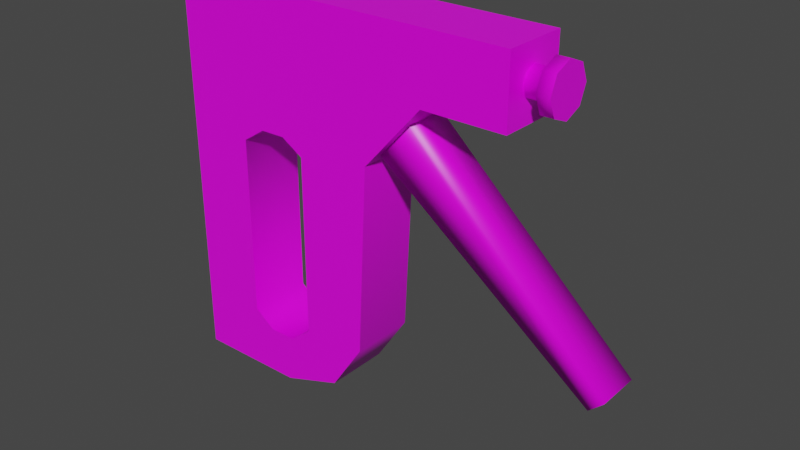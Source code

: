 # Source: skavotajs.blend  (saved by Blender 2.83.19; exported with 4.5.12 LTS)
import bpy
from mathutils import Matrix  # noqa: F401  (used for matrix-valued properties, if any)

bpy.ops.wm.read_factory_settings(use_empty=True)
scene = bpy.context.scene
scene.name = 'Scene'

# ---- collections
col_collection = bpy.data.collections.new('Collection'); scene.collection.children.link(col_collection)

# ---- images (referenced by path relative to the original .blend; pixels are not part of the script)
import os
ASSET_DIR = os.environ.get("B2B_ASSET_DIR", "")  # directory of the original .blend (textures are referenced by path, not embedded)
HERE = os.path.dirname(os.path.abspath(__file__))  # packed textures are extracted next to this script under _unpacked/

def load_image(name, relpath, width, height, colorspace="sRGB"):
    """Load a texture the original file referenced (path relative to the .blend, or extracted next to this script)."""
    p = next((c for c in (os.path.join(HERE, relpath), os.path.join(ASSET_DIR, relpath)) if relpath and os.path.exists(c)), "")
    if p:
        img = bpy.data.images.load(p, check_existing=True)
        img.name = name
    else:  # same state as the original file: an image datablock whose file is absent (Cycles renders it pink)
        img = bpy.data.images.new(name, width, height)
        img.source = "FILE"
        img.filepath = "//" + (relpath or name)
    img.colorspace_settings.name = colorspace
    return img
img_skavotaajs_png = load_image('skavotaajs.png', 'skavotaajs.png', 1024, 1024, 'sRGB')

# ---- materials (node trees are filled in below, after node groups)
mat_skavotaajs = bpy.data.materials.new('skavotaajs')
mat_skavotaajs.alpha_threshold = 0.0
mat_skavotaajs.use_transparent_shadow = False
mat_skavotaajs.line_color = (0.0, 0.0, 0.0, 1.0)

# ---- material node trees
mat_skavotaajs.use_nodes = True; mat_skavotaajs.node_tree.nodes.clear()
_N = mat_skavotaajs.node_tree.nodes; _L = mat_skavotaajs.node_tree.links
n0 = _N.new('ShaderNodeOutputMaterial'); n0.name = 'Material Output'; n0.location = (300, 300)
n1 = _N.new('ShaderNodeBsdfPrincipled'); n1.name = 'Principled BSDF'; n1.location = (10, 300)
n1.distribution = 'GGX'
n1.subsurface_method = 'BURLEY'
n1.inputs[2].default_value = 0.4
n1.inputs[3].default_value = 1.45
n1.inputs[27].default_value = (0.0, 0.0, 0.0, 1.0)
n1.inputs[28].default_value = 1.0
n2 = _N.new('ShaderNodeTexImage'); n2.name = 'Image Texture'; n2.location = (-280, 280)
n2.image = img_skavotaajs_png
n2.interpolation = 'Closest'
_L.new(n1.outputs[0], n0.inputs[0])
_L.new(n2.outputs[0], n1.inputs[0])
n0.is_active_output = True

# ---- world
world_world = bpy.data.worlds.new('World'); scene.world = world_world
world_world.use_nodes = True; world_world.node_tree.nodes.clear()
_N = world_world.node_tree.nodes; _L = world_world.node_tree.links
n0 = _N.new('ShaderNodeOutputWorld'); n0.name = 'World Output'; n0.location = (300, 300)
n1 = _N.new('ShaderNodeBackground'); n1.name = 'Background'; n1.location = (10, 300)
n1.inputs[0].default_value = (0.05088, 0.05088, 0.05088, 1.0)
_L.new(n1.outputs[0], n0.inputs[0])
n0.is_active_output = True
world_world.color = (0.05088, 0.05088, 0.05088)
world_world.use_sun_shadow = False
world_world.sun_shadow_jitter_overblur = 0.0

# ---- meshes
me_cube = bpy.data.meshes.new('Cube')
me_cube.from_pydata([(0.2262, -0.05098, 0.4106), (0.2262, -0.05098, 0.3057), (-0.3326, -0.05098, 0.4106), (-0.3326, -0.05098, 0.3057), (0.09654, -0.05098, 0.3057), (0.004231, -0.05098, 0.2024), (-0.01115, -0.05098, -0.09435), (-0.3326, -0.05098, -0.2064), (-0.159, -0.05098, -0.2064), (-0.06369, -0.05098, -0.1735), (-0.1489, -0.05098, 0.2041), (-0.2257, -0.05098, 0.1794), (-0.1139, -0.05098, 0.1828), (-0.2257, -0.05098, -0.1058), (-0.1927, -0.05098, -0.1302), (-0.1139, -0.05098, -0.1022), (-0.1496, -0.05098, -0.1302), (-0.1887, -0.05098, 0.2034), (0.2262, 0.05159, 0.4106), (0.2262, 0.05159, 0.3057), (-0.3326, 0.05159, 0.4106), (-0.3326, 0.05159, 0.3057), (0.09654, 0.05159, 0.3057), (0.004231, 0.05159, 0.2024), (-0.01115, 0.05159, -0.09435), (-0.3326, 0.05159, -0.2064), (-0.159, 0.05159, -0.2064), (-0.06369, 0.05159, -0.1735), (-0.1489, 0.05159, 0.2041), (-0.2257, 0.05159, 0.1794), (-0.1139, 0.05159, 0.1828), (-0.2257, 0.05159, -0.1058), (-0.1927, 0.05159, -0.1302), (-0.1139, 0.05159, -0.1022), (-0.1496, 0.05159, -0.1302), (-0.1887, 0.05159, 0.2034), (-0.01151, -0.0334, 0.2379), (0.04648, -0.0334, 0.2884), (0.3767, -0.0334, -0.01589), (0.3546, -0.0334, -0.03606), (-0.01151, 0.03464, 0.2379), (0.04648, 0.03464, 0.2884), (0.3767, 0.03464, -0.01589), (0.3546, 0.03464, -0.03606), (0.2743, 0.03872, 0.3586), (0.2743, 0.02738, 0.386), (0.2743, -1.693e-09, 0.3974), (0.2743, -0.02738, 0.386), (0.2743, -0.03872, 0.3586), (0.2743, -0.02738, 0.3313), (0.2743, 4.618e-10, 0.3199), (0.2743, 0.02738, 0.3313), (0.2546, 0.03872, 0.3586), (0.2546, 0.02738, 0.386), (0.2546, -1.693e-09, 0.3974), (0.2546, -0.02738, 0.386), (0.2546, -0.03872, 0.3586), (0.2546, -0.02738, 0.3313), (0.2546, 4.618e-10, 0.3199), (0.2546, 0.02738, 0.3313), (0.2546, 0.02259, 0.3586), (0.2546, 0.01598, 0.3746), (0.2546, -9.876e-10, 0.3812), (0.2546, -0.01598, 0.3746), (0.2546, -0.02259, 0.3586), (0.2546, -0.01598, 0.3427), (0.2546, 2.694e-10, 0.3361), (0.2546, 0.01598, 0.3427), (0.2145, 0.02259, 0.3586), (0.2145, 0.01598, 0.3746), (0.2145, -9.876e-10, 0.3812), (0.2145, -0.01598, 0.3746), (0.2145, -0.02259, 0.3586), (0.2145, -0.01598, 0.3427), (0.2145, 2.694e-10, 0.3361), (0.2145, 0.01598, 0.3427), (0.2743, 0.0, 0.3586)], [], [(1, 0, 2, 3), (5, 12, 15, 6), (6, 15, 16, 9), (9, 16, 14, 8), (8, 14, 13, 7), (7, 13, 11, 3), (4, 10, 12, 5), (10, 4, 3, 17), (17, 3, 11), (19, 21, 20, 18), (23, 24, 33, 30), (24, 27, 34, 33), (27, 26, 32, 34), (26, 25, 31, 32), (25, 21, 29, 31), (22, 23, 30, 28), (28, 35, 21, 22), (35, 29, 21), (1, 19, 18, 0), (16, 34, 32, 14), (9, 27, 24, 6), (0, 18, 20, 2), (17, 35, 28, 10), (11, 29, 35, 17), (1, 4, 22, 19), (10, 28, 30, 12), (5, 23, 22, 4), (13, 31, 29, 11), (6, 24, 23, 5), (14, 32, 31, 13), (3, 21, 25, 7), (12, 30, 33, 15), (7, 25, 26, 8), (2, 20, 21, 3), (15, 33, 34, 16), (8, 26, 27, 9), (37, 36, 39, 38), (41, 42, 43, 40), (39, 36, 40, 43), (37, 38, 42, 41), (38, 39, 43, 42), (47, 46, 54, 55), (45, 44, 52, 53), (44, 51, 59, 52), (50, 49, 57, 58), (48, 47, 55, 56), (46, 45, 53, 54), (51, 50, 58, 59), (49, 48, 56, 57), (58, 57, 65, 66), (56, 55, 63, 64), (54, 53, 61, 62), (59, 58, 66, 67), (57, 56, 64, 65), (55, 54, 62, 63), (53, 52, 60, 61), (52, 59, 67, 60), (60, 67, 75, 68), (66, 65, 73, 74), (64, 63, 71, 72), (62, 61, 69, 70), (67, 66, 74, 75), (65, 64, 72, 73), (63, 62, 70, 71), (61, 60, 68, 69), (45, 46, 76), (46, 47, 76), (47, 48, 76), (48, 49, 76), (49, 50, 76), (50, 51, 76), (51, 44, 76), (44, 45, 76)])
me_cube.polygons.foreach_set('use_smooth', [True] * 73)
_k = set([(0, 1), (0, 2), (0, 18), (1, 4), (1, 19), (2, 3), (2, 20), (3, 7), (4, 5), (4, 22), (5, 6), (5, 23), (6, 9), (7, 8), (7, 25), (8, 9), (10, 12), (10, 17), (11, 13), (11, 17), (12, 15), (13, 14), (14, 16), (15, 16), (18, 19), (18, 20), (19, 21), (19, 22), (20, 21), (21, 25), (22, 23), (23, 24), (24, 27), (25, 26), (26, 27), (28, 30), (28, 35), (29, 31), (29, 35), (30, 33), (31, 32), (32, 34), (33, 34), (44, 45), (44, 51), (45, 46), (46, 47), (47, 48), (48, 49), (49, 50), (50, 51)])
me_cube.attributes.new('sharp_edge', 'BOOLEAN', 'EDGE').data.foreach_set('value', [ (min(e.vertices), max(e.vertices)) in _k for e in me_cube.edges])
_uv = me_cube.uv_layers.new(name='UVMap')
_uv.uv.foreach_set('vector', [0.9999, 0.6256, 0.9999, 0.8424, 8.672e-05, 0.8424, 8.661e-05, 0.6256, 0.3575, 0.2738, 0.4226, 0.2624, 0.4226, 0.09667, 0.366, 0.1012, 0.366, 0.1012, 0.4226, 0.09667, 0.4422, 0.0804, 0.3949, 0.0552, 0.3949, 0.0552, 0.4422, 0.0804, 0.4659, 0.08042, 0.4473, 0.03605, 0.4473, 0.03605, 0.4659, 0.08042, 0.4841, 0.09458, 0.5429, 0.03605, 0.5429, 0.03605, 0.4841, 0.09458, 0.4841, 0.2604, 0.5429, 0.3339, 0.3067, 0.3339, 0.4418, 0.2748, 0.4226, 0.2624, 0.3575, 0.2738, 0.4418, 0.2748, 0.3067, 0.3339, 0.5429, 0.3339, 0.4637, 0.2744, 0.4637, 0.2744, 0.5429, 0.3339, 0.4841, 0.2604, 0.9999, 0.6253, 8.666e-05, 0.6253, 8.677e-05, 0.8421, 0.9999, 0.8421, 0.1213, 0.09612, 0.1298, 0.2687, 0.1864, 0.2732, 0.1864, 0.1075, 0.1298, 0.2687, 0.1587, 0.3147, 0.206, 0.2895, 0.1864, 0.2732, 0.1587, 0.3147, 0.2111, 0.3339, 0.2297, 0.2895, 0.206, 0.2895, 0.2111, 0.3339, 0.3067, 0.3339, 0.2479, 0.2753, 0.2297, 0.2895, 0.3067, 0.3339, 0.3067, 0.03605, 0.2479, 0.1095, 0.2479, 0.2753, 0.0705, 0.03605, 0.1213, 0.09612, 0.1864, 0.1075, 0.2056, 0.09511, 0.2056, 0.09511, 0.2275, 0.09551, 0.3067, 0.03605, 0.0705, 0.03605, 0.2275, 0.09551, 0.2479, 0.1095, 0.3067, 0.03605, 0.4933, 0.5646, 0.4369, 0.5646, 0.4369, 0.6255, 0.4933, 0.6255, 0.4933, 0.5203, 0.4369, 0.5203, 0.4369, 0.5454, 0.4933, 0.5454, 0.2412, 0.6169, 0.2976, 0.6169, 0.2976, 0.5694, 0.2412, 0.5694, 0.9991, 0.9995, 0.9991, 0.8415, -0.0007904, 0.8415, -0.0007904, 0.9995, 0.5994, 0.5817, 0.5429, 0.5817, 0.5429, 0.6048, 0.5994, 0.6048, 0.5994, 0.5605, 0.5429, 0.5605, 0.5429, 0.5817, 0.5994, 0.5817, 0.6784, 0.9876, 0.9118, 0.9876, 0.9118, 0.8464, 0.6784, 0.8464, 0.5994, 0.6048, 0.5429, 0.6048, 0.5429, 0.6254, 0.5994, 0.6254, 0.2412, 0.3966, 0.2976, 0.3966, 0.2976, 0.3339, 0.2412, 0.3339, 0.5429, 0.5605, 0.5994, 0.5605, 0.5994, 0.3949, 0.5429, 0.3949, 0.2412, 0.5694, 0.2976, 0.5694, 0.2976, 0.3966, 0.2412, 0.3966, 0.4933, 0.5454, 0.4369, 0.5454, 0.4369, 0.5646, 0.4933, 0.5646, 0.5429, 0.3339, 0.5994, 0.3339, 0.5994, 0.03605, 0.5429, 0.03605, 0.4369, 0.4996, 0.4933, 0.4996, 0.4933, 0.3339, 0.4369, 0.3339, 0.5994, 0.5508, 0.6558, 0.5508, 0.6558, 0.4499, 0.5994, 0.4499, 0.6832, 0.6176, 0.9689, 0.6176, 0.9689, 0.3253, 0.6832, 0.3253, 0.4933, 0.4996, 0.4369, 0.4996, 0.4369, 0.5203, 0.4933, 0.5203, 0.5994, 0.4499, 0.6558, 0.4499, 0.6558, 0.3949, 0.5994, 0.3949, 0.7319, 0.03905, 0.7623, 0.03215, 0.7623, 0.2273, 0.7504, 0.2297, 0.7623, 0.2228, 0.7808, 0.03215, 0.7927, 0.03455, 0.7927, 0.2297, 0.9809, 0.08639, 0.9809, 0.2427, 0.9534, 0.2427, 0.9534, 0.08639, 0.8616, 0.05646, 0.8616, 0.2001, 0.8341, 0.2001, 0.8341, 0.05646, 0.9809, 0.07696, 0.9809, 0.08639, 0.9534, 0.08639, 0.9534, 0.07696, 0.8281, 0.2078, 0.8281, 0.1845, 0.8518, 0.1845, 0.8518, 0.2078, 0.8045, 0.2078, 0.8045, 0.1845, 0.8281, 0.1845, 0.8281, 0.2078, 0.8045, 0.1845, 0.8045, 0.2175, 0.7809, 0.2175, 0.7809, 0.1845, 0.855, 0.1962, 0.855, 0.1633, 0.8786, 0.1633, 0.8786, 0.1962, 0.8281, 0.2408, 0.8281, 0.2078, 0.8518, 0.2078, 0.8518, 0.2408, 0.8045, 0.2408, 0.8045, 0.2078, 0.8281, 0.2078, 0.8281, 0.2408, 0.855, 0.2195, 0.855, 0.1962, 0.8786, 0.1962, 0.8786, 0.2195, 0.855, 0.1633, 0.855, 0.1399, 0.8786, 0.1399, 0.8786, 0.1633, 0.8298, 0.06034, 0.855, 0.08366, 0.8371, 0.09052, 0.8224, 0.07692, 0.855, 0.1166, 0.8298, 0.1399, 0.8224, 0.1234, 0.8371, 0.1098, 0.7942, 0.1399, 0.769, 0.1166, 0.7869, 0.1098, 0.8016, 0.1234, 0.7942, 0.06034, 0.8298, 0.06034, 0.8224, 0.07692, 0.8016, 0.07692, 0.855, 0.08366, 0.855, 0.1166, 0.8371, 0.1098, 0.8371, 0.09052, 0.8298, 0.1399, 0.7942, 0.1399, 0.8016, 0.1234, 0.8224, 0.1234, 0.769, 0.1166, 0.769, 0.08366, 0.7869, 0.09052, 0.7869, 0.1098, 0.769, 0.08366, 0.7942, 0.06034, 0.8016, 0.07692, 0.7869, 0.09052, 0.9141, 0.1845, 0.8933, 0.1845, 0.8933, 0.1399, 0.9141, 0.1399, 0.769, 0.1399, 0.7898, 0.1399, 0.7898, 0.1845, 0.769, 0.1845, 0.9141, 0.1399, 0.9348, 0.1399, 0.9348, 0.1845, 0.9141, 0.1845, 0.8399, 0.1845, 0.8192, 0.1845, 0.8192, 0.1399, 0.8399, 0.1399, 0.8933, 0.1845, 0.8786, 0.1845, 0.8786, 0.1399, 0.8933, 0.1399, 0.7898, 0.1399, 0.8045, 0.1399, 0.8045, 0.1845, 0.7898, 0.1845, 0.9348, 0.1399, 0.9495, 0.1399, 0.9495, 0.1845, 0.9348, 0.1845, 0.8192, 0.1845, 0.8045, 0.1845, 0.8045, 0.1399, 0.8192, 0.1399, 0.855, 0.08366, 0.8801, 0.06034, 0.8979, 0.1001, 0.8801, 0.06034, 0.9157, 0.06034, 0.8979, 0.1001, 0.9157, 0.06034, 0.9409, 0.08366, 0.8979, 0.1001, 0.9409, 0.08366, 0.9409, 0.1166, 0.8979, 0.1001, 0.9409, 0.1166, 0.9157, 0.1399, 0.8979, 0.1001, 0.9157, 0.1399, 0.8801, 0.1399, 0.8979, 0.1001, 0.8801, 0.1399, 0.855, 0.1166, 0.8979, 0.1001, 0.855, 0.1166, 0.855, 0.08366, 0.8979, 0.1001])
me_cube.materials.append(mat_skavotaajs)
me_cube.use_remesh_preserve_volume = False
me_cube.use_remesh_preserve_attributes = False
me_cube.use_mirror_vertex_groups = False
me_cube.update()
arm_armature = bpy.data.armatures.new('Armature')  # bones are not reproduced

# ---- objects
ob_cube = bpy.data.objects.new('Cube', me_cube)
ob_armature = bpy.data.objects.new('Armature', arm_armature)

# ---- transforms, parenting, visibility, modifiers, constraints
ob_cube.parent = ob_armature
ob_cube.location = (0.0, 0.0, 0.0)
ob_cube.lock_rotations_4d = False
ob_cube.empty_display_type = 'ARROWS'
ob_cube.lineart.crease_threshold = 0.0
_vg = ob_cube.vertex_groups.new(name='Root')
for _i, _w in zip([0, 1, 2, 3, 4, 5, 6, 7, 8, 9, 10, 11, 12, 13, 14, 15, 16, 17, 18, 19, 20, 21, 22, 23, 24, 25, 26, 27, 28, 29, 30, 31, 32, 33, 34, 35, 36, 37, 38, 39, 40, 41, 42, 43, 44, 45, 46, 47, 48, 49, 50, 51, 52, 53, 54, 55, 56, 57, 58, 59, 60, 61, 62, 63, 64, 65, 66, 67, 68, 69, 70, 71, 72, 73, 74, 75, 76], [1.0, 1.0, 1.0, 1.0, 1.0, 1.0, 1.0, 1.0, 1.0, 1.0, 1.0, 1.0, 1.0, 1.0, 1.0, 1.0, 1.0, 1.0, 1.0, 1.0, 1.0, 1.0, 1.0, 1.0, 1.0, 1.0, 1.0, 1.0, 1.0, 1.0, 1.0, 1.0, 1.0, 1.0, 1.0, 1.0, 1.0, 1.0, 1.0, 1.0, 1.0, 1.0, 1.0, 1.0, 1.0, 1.0, 1.0, 1.0, 1.0, 1.0, 1.0, 1.0, 1.0, 1.0, 1.0, 1.0, 1.0, 1.0, 1.0, 1.0, 1.0, 1.0, 1.0, 1.0, 1.0, 1.0, 1.0, 1.0, 1.0, 1.0, 1.0, 1.0, 1.0, 1.0, 1.0, 1.0, 1.0]): _vg.add([_i], _w, 'REPLACE')
_m = ob_cube.modifiers.new('EdgeSplit', 'EDGE_SPLIT')
_m.use_edge_angle = False
_m = ob_cube.modifiers.new('Armature', 'ARMATURE')
_m.object = ob_armature
_m = ob_cube.modifiers.new('Triangulate', 'TRIANGULATE')
ob_armature.location = (0.0, 0.0, 0.0)
ob_armature.lineart.crease_threshold = 0.0

# ---- collection membership
col_collection.objects.link(ob_cube)
col_collection.objects.link(ob_armature)

# ---- scene / render settings (as saved in the file)
scene.frame_start = 0; scene.frame_end = 30; scene.frame_set(15)
scene.render.engine = 'BLENDER_EEVEE_NEXT'
scene.cycles.use_denoising = False
scene.cycles.samples = 128
scene.cycles.sampling_pattern = 'TABULATED_SOBOL'
scene.cycles.use_adaptive_sampling = False
scene.cycles.use_light_tree = False
scene.view_settings.view_transform = 'Filmic'
bpy.context.view_layer.update()

# ---- added for rendering (the .blend has no active camera and no usable light): camera, sun
cam_auto = bpy.data.cameras.new('AutoCamera')
cam_auto.lens = 50.0
cam_auto.sensor_width = 36.0
cam_auto.clip_end = 1000.0
ob_auto_camera = bpy.data.objects.new('AutoCamera', cam_auto)
scene.collection.objects.link(ob_auto_camera)
ob_auto_camera.location = (0.897012, -1.04968, 0.802081)
ob_auto_camera.rotation_euler = (1.09748, -7.21219e-08, 0.694738)
scene.camera = ob_auto_camera
light_auto_sun = bpy.data.lights.new('AutoSun', 'SUN')
light_auto_sun.energy = 3.0
light_auto_sun.angle = 0.0523599
ob_auto_sun = bpy.data.objects.new('AutoSun', light_auto_sun)
scene.collection.objects.link(ob_auto_sun)
ob_auto_sun.rotation_euler = (0.872665, 0.174533, 0.523599)
bpy.context.view_layer.update()
